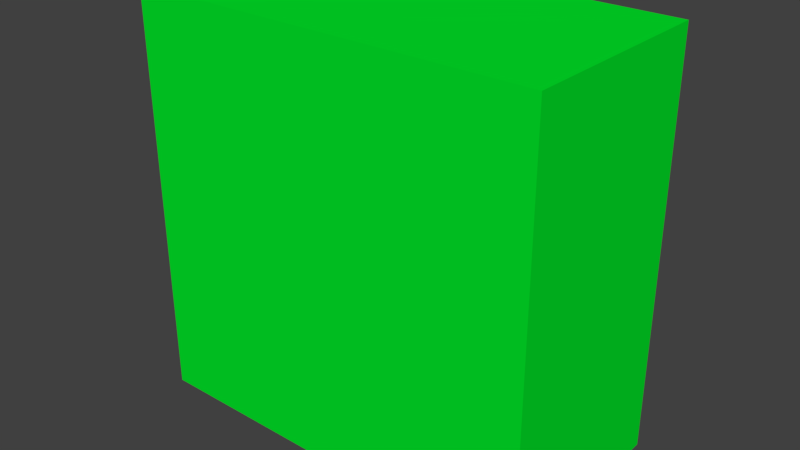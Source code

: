 # Source: square_vert_4.blend  (saved by Blender 2.79.0; exported with 4.5.12 LTS)
import bpy
from mathutils import Matrix  # noqa: F401  (used for matrix-valued properties, if any)

bpy.ops.wm.read_factory_settings(use_empty=True)
scene = bpy.context.scene
scene.name = 'Scene'

# ---- collections
col_collection_1 = bpy.data.collections.new('Collection 1'); scene.collection.children.link(col_collection_1)

# ---- materials (node trees are filled in below, after node groups)
mat_material = bpy.data.materials.new('Material')
mat_material.alpha_threshold = 0.0
mat_material.use_transparent_shadow = False
mat_material.diffuse_color = (0.0, 0.8, 0.02262, 1.0)
mat_material.roughness = 0.5
mat_material.line_color = (0.0, 0.0, 0.0, 1.0)
mat_material_001 = bpy.data.materials.new('Material.001')
mat_material_001.alpha_threshold = 0.0
mat_material_001.use_transparent_shadow = False
mat_material_001.diffuse_color = (0.0, 0.8, 0.02262, 1.0)
mat_material_001.roughness = 0.5
mat_material_001.line_color = (0.0, 0.0, 0.0, 1.0)
mat_material_003 = bpy.data.materials.new('Material.003')
mat_material_003.alpha_threshold = 0.0
mat_material_003.use_transparent_shadow = False
mat_material_003.diffuse_color = (0.0, 0.8, 0.02262, 1.0)
mat_material_003.roughness = 0.5
mat_material_003.line_color = (0.0, 0.0, 0.0, 1.0)
mat_material_004 = bpy.data.materials.new('Material.004')
mat_material_004.alpha_threshold = 0.0
mat_material_004.use_transparent_shadow = False
mat_material_004.diffuse_color = (0.0, 0.8, 0.02262, 1.0)
mat_material_004.roughness = 0.5
mat_material_004.line_color = (0.0, 0.0, 0.0, 1.0)

# ---- material node trees

# ---- world
world_world = bpy.data.worlds.new('World'); scene.world = world_world
world_world.color = (0.05088, 0.05088, 0.05088)
world_world.use_sun_shadow = False
world_world.sun_shadow_jitter_overblur = 0.0
world_world.cycles.sampling_method = 'MANUAL'

# ---- meshes
me_cube = bpy.data.meshes.new('Cube')
me_cube.from_pydata([(1.0, 1.0, -1.0), (1.0, -1.0, -1.0), (-1.0, -1.0, -1.0), (-1.0, 1.0, -1.0), (1.0, 1.0, 1.0), (1.0, -1.0, 1.0), (-1.0, -1.0, 1.0), (-1.0, 1.0, 1.0)], [], [(0, 1, 2, 3), (4, 7, 6, 5), (0, 4, 5, 1), (1, 5, 6, 2), (2, 6, 7, 3), (4, 0, 3, 7)])
me_cube.materials.append(mat_material)
me_cube.use_remesh_preserve_volume = False
me_cube.use_remesh_preserve_attributes = False
me_cube.use_mirror_vertex_groups = False
me_cube.update()
me_cube_001 = bpy.data.meshes.new('Cube.001')
me_cube_001.from_pydata([(1.0, 1.0, -1.0), (1.0, -1.0, -1.0), (-1.0, -1.0, -1.0), (-1.0, 1.0, -1.0), (1.0, 1.0, 1.0), (1.0, -1.0, 1.0), (-1.0, -1.0, 1.0), (-1.0, 1.0, 1.0)], [], [(0, 1, 2, 3), (4, 7, 6, 5), (0, 4, 5, 1), (1, 5, 6, 2), (2, 6, 7, 3), (4, 0, 3, 7)])
me_cube_001.materials.append(mat_material_001)
me_cube_001.use_remesh_preserve_volume = False
me_cube_001.use_remesh_preserve_attributes = False
me_cube_001.use_mirror_vertex_groups = False
me_cube_001.update()
me_cube_003 = bpy.data.meshes.new('Cube.003')
me_cube_003.from_pydata([(1.0, 1.0, -1.0), (1.0, -1.0, -1.0), (-1.0, -1.0, -1.0), (-1.0, 1.0, -1.0), (1.0, 1.0, 1.0), (1.0, -1.0, 1.0), (-1.0, -1.0, 1.0), (-1.0, 1.0, 1.0)], [], [(0, 1, 2, 3), (4, 7, 6, 5), (0, 4, 5, 1), (1, 5, 6, 2), (2, 6, 7, 3), (4, 0, 3, 7)])
me_cube_003.materials.append(mat_material_003)
me_cube_003.use_remesh_preserve_volume = False
me_cube_003.use_remesh_preserve_attributes = False
me_cube_003.use_mirror_vertex_groups = False
me_cube_003.update()
me_cube_004 = bpy.data.meshes.new('Cube.004')
me_cube_004.from_pydata([(1.0, 1.0, -1.0), (1.0, -1.0, -1.0), (-1.0, -1.0, -1.0), (-1.0, 1.0, -1.0), (1.0, 1.0, 1.0), (1.0, -1.0, 1.0), (-1.0, -1.0, 1.0), (-1.0, 1.0, 1.0)], [], [(0, 1, 2, 3), (4, 7, 6, 5), (0, 4, 5, 1), (1, 5, 6, 2), (2, 6, 7, 3), (4, 0, 3, 7)])
me_cube_004.materials.append(mat_material_004)
me_cube_004.use_remesh_preserve_volume = False
me_cube_004.use_remesh_preserve_attributes = False
me_cube_004.use_mirror_vertex_groups = False
me_cube_004.update()

# ---- objects
ob_block = bpy.data.objects.new('Block', me_cube)
ob_block_001 = bpy.data.objects.new('Block.001', me_cube_001)
ob_block_002 = bpy.data.objects.new('Block.002', me_cube_003)
ob_block_003 = bpy.data.objects.new('Block.003', me_cube_004)

# ---- transforms, parenting, visibility, modifiers, constraints
ob_block.location = (0.5, 0.0, 0.5)
ob_block.scale = (-0.5, 0.5, 0.5)
ob_block.lock_rotations_4d = False
ob_block.empty_display_type = 'ARROWS'
ob_block.lineart.crease_threshold = 0.0
ob_block_001.location = (-0.5, 0.0, 1.5)
ob_block_001.scale = (-0.5, 0.5, 0.5)
ob_block_001.lock_rotations_4d = False
ob_block_001.empty_display_type = 'ARROWS'
ob_block_001.lineart.crease_threshold = 0.0
ob_block_002.location = (0.5, 0.0, 1.5)
ob_block_002.scale = (-0.5, 0.5, 0.5)
ob_block_002.lock_rotations_4d = False
ob_block_002.empty_display_type = 'ARROWS'
ob_block_002.lineart.crease_threshold = 0.0
ob_block_003.location = (-0.5, 0.0, 0.5)
ob_block_003.scale = (-0.5, 0.5, 0.5)
ob_block_003.lock_rotations_4d = False
ob_block_003.empty_display_type = 'ARROWS'
ob_block_003.lineart.crease_threshold = 0.0

# ---- collection membership
col_collection_1.objects.link(ob_block)
col_collection_1.objects.link(ob_block_001)
col_collection_1.objects.link(ob_block_002)
col_collection_1.objects.link(ob_block_003)

# ---- scene / render settings (as saved in the file)
scene.frame_start = 1; scene.frame_end = 250; scene.frame_set(1)
scene.render.engine = 'BLENDER_EEVEE_NEXT'
scene.render.resolution_percentage = 50
scene.render.dither_intensity = 0.0
scene.cycles.use_denoising = False
scene.cycles.samples = 128
scene.cycles.sampling_pattern = 'TABULATED_SOBOL'
scene.cycles.use_adaptive_sampling = False
scene.cycles.use_light_tree = False
scene.cycles.blur_glossy = 0.0
scene.cycles.sample_clamp_indirect = 0.0
scene.view_settings.view_transform = 'Standard'
bpy.context.view_layer.update()

# ---- added for rendering (the .blend has no active camera and no usable light): camera, sun
cam_auto = bpy.data.cameras.new('AutoCamera')
cam_auto.lens = 50.0
cam_auto.sensor_width = 36.0
cam_auto.clip_end = 1000.0
ob_auto_camera = bpy.data.objects.new('AutoCamera', cam_auto)
scene.collection.objects.link(ob_auto_camera)
ob_auto_camera.location = (2.77567, -3.33081, 3.22054)
ob_auto_camera.rotation_euler = (1.09748, -7.21219e-08, 0.694738)
scene.camera = ob_auto_camera
light_auto_sun = bpy.data.lights.new('AutoSun', 'SUN')
light_auto_sun.energy = 3.0
light_auto_sun.angle = 0.0523599
ob_auto_sun = bpy.data.objects.new('AutoSun', light_auto_sun)
scene.collection.objects.link(ob_auto_sun)
ob_auto_sun.rotation_euler = (0.872665, 0.174533, 0.523599)
bpy.context.view_layer.update()
